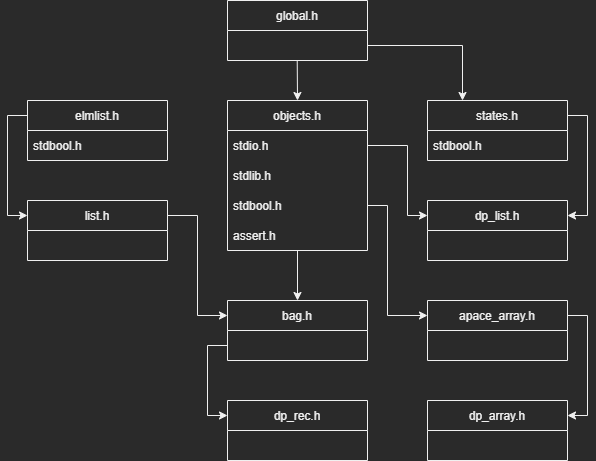

The diagram above was exported from draw.io. Its source (the exported page's mxGraphModel, read from the mxfile embedded in the PNG):
<mxGraphModel dx="1207" dy="1728" grid="1" gridSize="10" guides="1" tooltips="1" connect="1" arrows="1" fold="1" page="1" pageScale="1" pageWidth="827" pageHeight="1169" math="0" shadow="0">
  <root>
    <mxCell id="0" />
    <mxCell id="1" parent="0" />
    <mxCell id="A4l5Jev13xiMowjbeocR-5" value="bag.h" style="swimlane;fontStyle=0;childLayout=stackLayout;horizontal=1;startSize=30;horizontalStack=0;resizeParent=1;resizeParentMax=0;resizeLast=0;collapsible=1;marginBottom=0;strokeColor=#F0F0F0;" vertex="1" parent="1">
      <mxGeometry x="360" y="200" width="140" height="60" as="geometry" />
    </mxCell>
    <mxCell id="A4l5Jev13xiMowjbeocR-6" value="       " style="text;strokeColor=none;fillColor=none;align=left;verticalAlign=middle;spacingLeft=4;spacingRight=4;overflow=hidden;points=[[0,0.5],[1,0.5]];portConstraint=eastwest;rotatable=0;" vertex="1" parent="A4l5Jev13xiMowjbeocR-5">
      <mxGeometry y="30" width="140" height="30" as="geometry" />
    </mxCell>
    <mxCell id="A4l5Jev13xiMowjbeocR-16" style="edgeStyle=orthogonalEdgeStyle;rounded=0;orthogonalLoop=1;jettySize=auto;html=1;entryX=0.5;entryY=0;entryDx=0;entryDy=0;strokeColor=#F0F0F0;exitX=0.5;exitY=1.006;exitDx=0;exitDy=0;exitPerimeter=0;" edge="1" parent="1" source="A4l5Jev13xiMowjbeocR-50" target="A4l5Jev13xiMowjbeocR-5">
      <mxGeometry relative="1" as="geometry">
        <mxPoint x="450" y="160" as="sourcePoint" />
        <Array as="points" />
      </mxGeometry>
    </mxCell>
    <mxCell id="A4l5Jev13xiMowjbeocR-9" value="objects.h" style="swimlane;fontStyle=0;childLayout=stackLayout;horizontal=1;startSize=30;horizontalStack=0;resizeParent=1;resizeParentMax=0;resizeLast=0;collapsible=1;marginBottom=0;" vertex="1" parent="1">
      <mxGeometry x="360" width="140" height="150" as="geometry" />
    </mxCell>
    <mxCell id="A4l5Jev13xiMowjbeocR-48" value="stdio.h" style="text;strokeColor=none;fillColor=none;align=left;verticalAlign=middle;spacingLeft=4;spacingRight=4;overflow=hidden;points=[[0,0.5],[1,0.5]];portConstraint=eastwest;rotatable=0;" vertex="1" parent="A4l5Jev13xiMowjbeocR-9">
      <mxGeometry y="30" width="140" height="30" as="geometry" />
    </mxCell>
    <mxCell id="A4l5Jev13xiMowjbeocR-49" value="stdlib.h" style="text;strokeColor=none;fillColor=none;align=left;verticalAlign=middle;spacingLeft=4;spacingRight=4;overflow=hidden;points=[[0,0.5],[1,0.5]];portConstraint=eastwest;rotatable=0;" vertex="1" parent="A4l5Jev13xiMowjbeocR-9">
      <mxGeometry y="60" width="140" height="30" as="geometry" />
    </mxCell>
    <mxCell id="A4l5Jev13xiMowjbeocR-47" value="stdbool.h" style="text;strokeColor=none;fillColor=none;align=left;verticalAlign=middle;spacingLeft=4;spacingRight=4;overflow=hidden;points=[[0,0.5],[1,0.5]];portConstraint=eastwest;rotatable=0;" vertex="1" parent="A4l5Jev13xiMowjbeocR-9">
      <mxGeometry y="90" width="140" height="30" as="geometry" />
    </mxCell>
    <mxCell id="A4l5Jev13xiMowjbeocR-50" value="assert.h" style="text;strokeColor=none;fillColor=none;align=left;verticalAlign=middle;spacingLeft=4;spacingRight=4;overflow=hidden;points=[[0,0.5],[1,0.5]];portConstraint=eastwest;rotatable=0;" vertex="1" parent="A4l5Jev13xiMowjbeocR-9">
      <mxGeometry y="120" width="140" height="30" as="geometry" />
    </mxCell>
    <mxCell id="A4l5Jev13xiMowjbeocR-40" style="edgeStyle=orthogonalEdgeStyle;rounded=0;orthogonalLoop=1;jettySize=auto;html=1;exitX=1;exitY=0.25;exitDx=0;exitDy=0;entryX=0;entryY=0.25;entryDx=0;entryDy=0;strokeColor=#F0F0F0;" edge="1" parent="1" source="A4l5Jev13xiMowjbeocR-17" target="A4l5Jev13xiMowjbeocR-5">
      <mxGeometry relative="1" as="geometry" />
    </mxCell>
    <mxCell id="A4l5Jev13xiMowjbeocR-17" value="list.h" style="swimlane;fontStyle=0;childLayout=stackLayout;horizontal=1;startSize=30;horizontalStack=0;resizeParent=1;resizeParentMax=0;resizeLast=0;collapsible=1;marginBottom=0;strokeColor=#F0F0F0;" vertex="1" parent="1">
      <mxGeometry x="160" y="100" width="140" height="60" as="geometry" />
    </mxCell>
    <mxCell id="A4l5Jev13xiMowjbeocR-18" value="      " style="text;strokeColor=none;fillColor=none;align=left;verticalAlign=middle;spacingLeft=4;spacingRight=4;overflow=hidden;points=[[0,0.5],[1,0.5]];portConstraint=eastwest;rotatable=0;" vertex="1" parent="A4l5Jev13xiMowjbeocR-17">
      <mxGeometry y="30" width="140" height="30" as="geometry" />
    </mxCell>
    <mxCell id="A4l5Jev13xiMowjbeocR-45" style="edgeStyle=orthogonalEdgeStyle;rounded=0;orthogonalLoop=1;jettySize=auto;html=1;exitX=0;exitY=0.25;exitDx=0;exitDy=0;entryX=0;entryY=0.25;entryDx=0;entryDy=0;strokeColor=#F0F0F0;" edge="1" parent="1" source="A4l5Jev13xiMowjbeocR-41" target="A4l5Jev13xiMowjbeocR-17">
      <mxGeometry relative="1" as="geometry" />
    </mxCell>
    <mxCell id="A4l5Jev13xiMowjbeocR-41" value="elmlist.h" style="swimlane;fontStyle=0;childLayout=stackLayout;horizontal=1;startSize=30;horizontalStack=0;resizeParent=1;resizeParentMax=0;resizeLast=0;collapsible=1;marginBottom=0;strokeColor=#F0F0F0;fillColor=#2A2A2A;" vertex="1" parent="1">
      <mxGeometry x="160" width="140" height="60" as="geometry" />
    </mxCell>
    <mxCell id="A4l5Jev13xiMowjbeocR-42" value="stdbool.h" style="text;strokeColor=none;fillColor=none;align=left;verticalAlign=middle;spacingLeft=4;spacingRight=4;overflow=hidden;points=[[0,0.5],[1,0.5]];portConstraint=eastwest;rotatable=0;" vertex="1" parent="A4l5Jev13xiMowjbeocR-41">
      <mxGeometry y="30" width="140" height="30" as="geometry" />
    </mxCell>
    <mxCell id="A4l5Jev13xiMowjbeocR-46" value="global.h" style="swimlane;fontStyle=0;childLayout=stackLayout;horizontal=1;startSize=30;horizontalStack=0;resizeParent=1;resizeParentMax=0;resizeLast=0;collapsible=1;marginBottom=0;strokeColor=#F0F0F0;fillColor=#2A2A2A;" vertex="1" parent="1">
      <mxGeometry x="360" y="-100" width="140" height="60" as="geometry" />
    </mxCell>
    <mxCell id="A4l5Jev13xiMowjbeocR-15" value="   " style="text;strokeColor=none;fillColor=none;align=left;verticalAlign=middle;spacingLeft=4;spacingRight=4;overflow=hidden;points=[[0,0.5],[1,0.5]];portConstraint=eastwest;rotatable=0;" vertex="1" parent="A4l5Jev13xiMowjbeocR-46">
      <mxGeometry y="30" width="140" height="30" as="geometry" />
    </mxCell>
    <mxCell id="A4l5Jev13xiMowjbeocR-55" value="dp_rec.h" style="swimlane;fontStyle=0;childLayout=stackLayout;horizontal=1;startSize=30;horizontalStack=0;resizeParent=1;resizeParentMax=0;resizeLast=0;collapsible=1;marginBottom=0;strokeColor=#F0F0F0;fillColor=#2A2A2A;" vertex="1" parent="1">
      <mxGeometry x="360" y="300" width="140" height="60" as="geometry" />
    </mxCell>
    <mxCell id="A4l5Jev13xiMowjbeocR-56" value="     " style="text;strokeColor=none;fillColor=none;align=left;verticalAlign=middle;spacingLeft=4;spacingRight=4;overflow=hidden;points=[[0,0.5],[1,0.5]];portConstraint=eastwest;rotatable=0;" vertex="1" parent="A4l5Jev13xiMowjbeocR-55">
      <mxGeometry y="30" width="140" height="30" as="geometry" />
    </mxCell>
    <mxCell id="A4l5Jev13xiMowjbeocR-62" style="edgeStyle=orthogonalEdgeStyle;rounded=0;orthogonalLoop=1;jettySize=auto;html=1;entryX=0;entryY=0.25;entryDx=0;entryDy=0;exitX=0;exitY=0.5;exitDx=0;exitDy=0;strokeColor=#F0F0F0;" edge="1" parent="1" source="A4l5Jev13xiMowjbeocR-6" target="A4l5Jev13xiMowjbeocR-55">
      <mxGeometry relative="1" as="geometry">
        <mxPoint x="260" y="240" as="sourcePoint" />
        <Array as="points">
          <mxPoint x="340" y="245" />
          <mxPoint x="340" y="315" />
        </Array>
      </mxGeometry>
    </mxCell>
    <mxCell id="A4l5Jev13xiMowjbeocR-63" value="dp_list.h" style="swimlane;fontStyle=0;childLayout=stackLayout;horizontal=1;startSize=30;horizontalStack=0;resizeParent=1;resizeParentMax=0;resizeLast=0;collapsible=1;marginBottom=0;strokeColor=#F0F0F0;fillColor=#2A2A2A;" vertex="1" parent="1">
      <mxGeometry x="560" y="100" width="140" height="60" as="geometry" />
    </mxCell>
    <mxCell id="A4l5Jev13xiMowjbeocR-64" value="    " style="text;strokeColor=none;fillColor=none;align=left;verticalAlign=middle;spacingLeft=4;spacingRight=4;overflow=hidden;points=[[0,0.5],[1,0.5]];portConstraint=eastwest;rotatable=0;" vertex="1" parent="A4l5Jev13xiMowjbeocR-63">
      <mxGeometry y="30" width="140" height="30" as="geometry" />
    </mxCell>
    <mxCell id="A4l5Jev13xiMowjbeocR-68" value="states.h" style="swimlane;fontStyle=0;childLayout=stackLayout;horizontal=1;startSize=30;horizontalStack=0;resizeParent=1;resizeParentMax=0;resizeLast=0;collapsible=1;marginBottom=0;strokeColor=#F0F0F0;fillColor=#2A2A2A;" vertex="1" parent="1">
      <mxGeometry x="560" width="140" height="60" as="geometry" />
    </mxCell>
    <mxCell id="A4l5Jev13xiMowjbeocR-69" value="stdbool.h" style="text;strokeColor=none;fillColor=none;align=left;verticalAlign=middle;spacingLeft=4;spacingRight=4;overflow=hidden;points=[[0,0.5],[1,0.5]];portConstraint=eastwest;rotatable=0;" vertex="1" parent="A4l5Jev13xiMowjbeocR-68">
      <mxGeometry y="30" width="140" height="30" as="geometry" />
    </mxCell>
    <mxCell id="A4l5Jev13xiMowjbeocR-72" style="edgeStyle=orthogonalEdgeStyle;rounded=0;orthogonalLoop=1;jettySize=auto;html=1;exitX=1;exitY=0.25;exitDx=0;exitDy=0;entryX=1;entryY=0.25;entryDx=0;entryDy=0;strokeColor=#F0F0F0;" edge="1" parent="1" source="A4l5Jev13xiMowjbeocR-68" target="A4l5Jev13xiMowjbeocR-63">
      <mxGeometry relative="1" as="geometry">
        <mxPoint x="850" y="275" as="sourcePoint" />
      </mxGeometry>
    </mxCell>
    <mxCell id="A4l5Jev13xiMowjbeocR-74" style="edgeStyle=orthogonalEdgeStyle;rounded=0;orthogonalLoop=1;jettySize=auto;html=1;exitX=1;exitY=0.5;exitDx=0;exitDy=0;entryX=0.25;entryY=0;entryDx=0;entryDy=0;strokeColor=#F0F0F0;" edge="1" parent="1" source="A4l5Jev13xiMowjbeocR-15" target="A4l5Jev13xiMowjbeocR-68">
      <mxGeometry relative="1" as="geometry" />
    </mxCell>
    <mxCell id="A4l5Jev13xiMowjbeocR-75" style="edgeStyle=orthogonalEdgeStyle;rounded=0;orthogonalLoop=1;jettySize=auto;html=1;entryX=0.5;entryY=0;entryDx=0;entryDy=0;strokeColor=#F0F0F0;exitX=0.498;exitY=0.99;exitDx=0;exitDy=0;exitPerimeter=0;" edge="1" parent="1" source="A4l5Jev13xiMowjbeocR-15" target="A4l5Jev13xiMowjbeocR-9">
      <mxGeometry relative="1" as="geometry">
        <mxPoint x="395" y="-40" as="sourcePoint" />
        <Array as="points">
          <mxPoint x="430" y="-40" />
        </Array>
      </mxGeometry>
    </mxCell>
    <mxCell id="A4l5Jev13xiMowjbeocR-76" value="apace_array.h" style="swimlane;fontStyle=0;childLayout=stackLayout;horizontal=1;startSize=30;horizontalStack=0;resizeParent=1;resizeParentMax=0;resizeLast=0;collapsible=1;marginBottom=0;strokeColor=#F0F0F0;fillColor=#2A2A2A;" vertex="1" parent="1">
      <mxGeometry x="560" y="200" width="140" height="60" as="geometry" />
    </mxCell>
    <mxCell id="A4l5Jev13xiMowjbeocR-77" value="        " style="text;strokeColor=none;fillColor=none;align=left;verticalAlign=middle;spacingLeft=4;spacingRight=4;overflow=hidden;points=[[0,0.5],[1,0.5]];portConstraint=eastwest;rotatable=0;" vertex="1" parent="A4l5Jev13xiMowjbeocR-76">
      <mxGeometry y="30" width="140" height="30" as="geometry" />
    </mxCell>
    <mxCell id="A4l5Jev13xiMowjbeocR-81" style="edgeStyle=orthogonalEdgeStyle;rounded=0;orthogonalLoop=1;jettySize=auto;html=1;entryX=0;entryY=0.25;entryDx=0;entryDy=0;strokeColor=#F0F0F0;exitX=1;exitY=0.5;exitDx=0;exitDy=0;" edge="1" parent="1" source="A4l5Jev13xiMowjbeocR-48" target="A4l5Jev13xiMowjbeocR-63">
      <mxGeometry relative="1" as="geometry">
        <mxPoint x="530" y="30" as="sourcePoint" />
        <Array as="points">
          <mxPoint x="540" y="45" />
          <mxPoint x="540" y="115" />
        </Array>
      </mxGeometry>
    </mxCell>
    <mxCell id="A4l5Jev13xiMowjbeocR-82" style="edgeStyle=orthogonalEdgeStyle;rounded=0;orthogonalLoop=1;jettySize=auto;html=1;exitX=1;exitY=0.5;exitDx=0;exitDy=0;entryX=0;entryY=0.25;entryDx=0;entryDy=0;strokeColor=#F0F0F0;" edge="1" parent="1" source="A4l5Jev13xiMowjbeocR-47" target="A4l5Jev13xiMowjbeocR-76">
      <mxGeometry relative="1" as="geometry">
        <Array as="points">
          <mxPoint x="520" y="105" />
          <mxPoint x="520" y="215" />
        </Array>
      </mxGeometry>
    </mxCell>
    <mxCell id="A4l5Jev13xiMowjbeocR-83" value="dp_array.h" style="swimlane;fontStyle=0;childLayout=stackLayout;horizontal=1;startSize=30;horizontalStack=0;resizeParent=1;resizeParentMax=0;resizeLast=0;collapsible=1;marginBottom=0;strokeColor=#F0F0F0;fillColor=#2A2A2A;" vertex="1" parent="1">
      <mxGeometry x="560" y="300" width="140" height="60" as="geometry" />
    </mxCell>
    <mxCell id="A4l5Jev13xiMowjbeocR-84" value="     " style="text;strokeColor=none;fillColor=none;align=left;verticalAlign=middle;spacingLeft=4;spacingRight=4;overflow=hidden;points=[[0,0.5],[1,0.5]];portConstraint=eastwest;rotatable=0;" vertex="1" parent="A4l5Jev13xiMowjbeocR-83">
      <mxGeometry y="30" width="140" height="30" as="geometry" />
    </mxCell>
    <mxCell id="A4l5Jev13xiMowjbeocR-88" style="edgeStyle=orthogonalEdgeStyle;rounded=0;orthogonalLoop=1;jettySize=auto;html=1;exitX=1;exitY=0.25;exitDx=0;exitDy=0;entryX=1;entryY=0.25;entryDx=0;entryDy=0;strokeColor=#F0F0F0;" edge="1" parent="1" source="A4l5Jev13xiMowjbeocR-76" target="A4l5Jev13xiMowjbeocR-83">
      <mxGeometry relative="1" as="geometry" />
    </mxCell>
  </root>
</mxGraphModel>